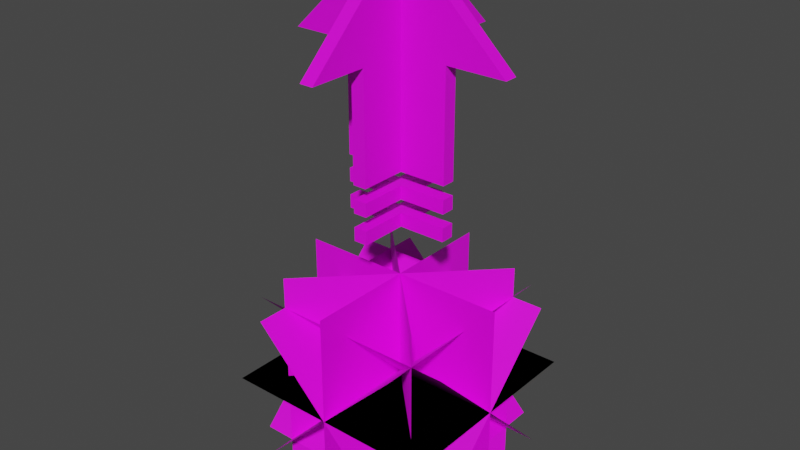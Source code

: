 # Source: pellet_inf.blend  (saved by Blender 3.6.13; exported with 4.5.12 LTS)
import bpy
from mathutils import Matrix  # noqa: F401  (used for matrix-valued properties, if any)

bpy.ops.wm.read_factory_settings(use_empty=True)
scene = bpy.context.scene
scene.name = 'pellet_inf_ref'

# ---- collections
col_collection = bpy.data.collections.new('Collection'); scene.collection.children.link(col_collection)
col_pellet_inf_ref = bpy.data.collections.new('pellet_inf_ref'); scene.collection.children.link(col_pellet_inf_ref)

# ---- images (referenced by path relative to the original .blend; pixels are not part of the script)
import os
ASSET_DIR = os.environ.get("B2B_ASSET_DIR", "")  # directory of the original .blend (textures are referenced by path, not embedded)
HERE = os.path.dirname(os.path.abspath(__file__))  # packed textures are extracted next to this script under _unpacked/

def load_image(name, relpath, width, height, colorspace="sRGB"):
    """Load a texture the original file referenced (path relative to the .blend, or extracted next to this script)."""
    p = next((c for c in (os.path.join(HERE, relpath), os.path.join(ASSET_DIR, relpath)) if relpath and os.path.exists(c)), "")
    if p:
        img = bpy.data.images.load(p, check_existing=True)
        img.name = name
    else:  # same state as the original file: an image datablock whose file is absent (Cycles renders it pink)
        img = bpy.data.images.new(name, width, height)
        img.source = "FILE"
        img.filepath = "//" + (relpath or name)
    img.colorspace_settings.name = colorspace
    return img
img_ghost_items_png = load_image('ghost_items.png', 'ghost_items.png', 1024, 1024, 'sRGB')
img_comball002_tga = load_image('comball002.tga', 'comball002.tga', 1024, 1024, 'sRGB')

# ---- materials (node trees are filled in below, after node groups)
mat_ghost_items = bpy.data.materials.new('ghost_items')
mat_ghost_items.use_backface_culling = True
mat_ghost_items.use_transparent_shadow = False
mat_ghost_items.diffuse_color = (0.7498, 0.4764, 0.6295, 1.0)
mat_eball_infinite_life = bpy.data.materials.new('eball_infinite_life')
mat_eball_infinite_life.use_transparent_shadow = False
mat_eball_infinite_life.diffuse_color = (0.6214, 0.6473, 0.6156, 1.0)
mat_dev_measuregeneric01 = bpy.data.materials.new('dev_measuregeneric01')
mat_dev_measuregeneric01.use_transparent_shadow = False
mat_dev_measuregeneric01.diffuse_color = (0.7183, 0.7691, 0.9562, 1.0)
mat_toolsblack = bpy.data.materials.new('toolsblack')
mat_toolsblack.use_transparent_shadow = False
mat_toolsblack.diffuse_color = (0.6251, 0.408, 0.9667, 1.0)

# ---- material node trees
mat_ghost_items.use_nodes = True; mat_ghost_items.node_tree.nodes.clear()
_N = mat_ghost_items.node_tree.nodes; _L = mat_ghost_items.node_tree.links
n0 = _N.new('ShaderNodeBsdfPrincipled'); n0.name = 'Principled BSDF'; n0.location = (10, 300)
n0.distribution = 'GGX'
n0.subsurface_method = 'RANDOM_WALK_SKIN'
n0.inputs[3].default_value = 1.45
n0.inputs[27].default_value = (0.0, 0.0, 0.0, 1.0)
n0.inputs[28].default_value = 1.0
n1 = _N.new('ShaderNodeOutputMaterial'); n1.name = 'Material Output'; n1.location = (300, 300)
n2 = _N.new('ShaderNodeTexImage'); n2.name = 'Image Texture'; n2.location = (-280, 269)
n2.image = img_ghost_items_png
_L.new(n0.outputs[0], n1.inputs[0])
_L.new(n2.outputs[0], n0.inputs[0])
n1.is_active_output = True
mat_eball_infinite_life.use_nodes = True; mat_eball_infinite_life.node_tree.nodes.clear()
_N = mat_eball_infinite_life.node_tree.nodes; _L = mat_eball_infinite_life.node_tree.links
n0 = _N.new('ShaderNodeOutputMaterial'); n0.name = 'Material Output'; n0.location = (408, 300)
n1 = _N.new('ShaderNodeBsdfPrincipled'); n1.name = 'Principled BSDF'; n1.location = (118, 300)
n1.distribution = 'GGX'
n1.subsurface_method = 'RANDOM_WALK_SKIN'
n1.inputs[3].default_value = 1.45
n1.inputs[27].default_value = (0.0, 0.0, 0.0, 1.0)
n1.inputs[28].default_value = 1.0
n2 = _N.new('ShaderNodeMath'); n2.name = 'Math'; n2.location = (-535, 87)
n2.operation = 'MAXIMUM'
n3 = _N.new('ShaderNodeSeparateColor'); n3.name = 'Separate Color'; n3.location = (-723, -18)
n4 = _N.new('ShaderNodeTexImage'); n4.name = 'Image Texture'; n4.location = (-1081, 285)
n4.image = img_comball002_tga
n5 = _N.new('ShaderNodeMath'); n5.name = 'Math.001'; n5.location = (-322, 37)
n5.operation = 'MAXIMUM'
n6 = _N.new('ShaderNodeMath'); n6.name = 'Math.002'; n6.location = (-102, -115)
n6.operation = 'MULTIPLY'
n6.use_clamp = True
n6.inputs[1].default_value = 4.0
_L.new(n1.outputs[0], n0.inputs[0])
_L.new(n4.outputs[0], n1.inputs[0])
_L.new(n4.outputs[0], n3.inputs[0])
_L.new(n3.outputs[0], n2.inputs[0])
_L.new(n3.outputs[1], n2.inputs[1])
_L.new(n2.outputs[0], n5.inputs[0])
_L.new(n3.outputs[2], n5.inputs[1])
_L.new(n6.outputs[0], n1.inputs[4])
_L.new(n5.outputs[0], n6.inputs[0])
n0.is_active_output = True

# ---- world
world_world = bpy.data.worlds.new('World'); scene.world = world_world
world_world.use_nodes = True; world_world.node_tree.nodes.clear()
_N = world_world.node_tree.nodes; _L = world_world.node_tree.links
n0 = _N.new('ShaderNodeOutputWorld'); n0.name = 'World Output'; n0.location = (300, 300)
n1 = _N.new('ShaderNodeBackground'); n1.name = 'Background'; n1.location = (10, 300)
n1.inputs[0].default_value = (0.05088, 0.05088, 0.05088, 1.0)
_L.new(n1.outputs[0], n0.inputs[0])
n0.is_active_output = True
world_world.color = (0.05088, 0.05088, 0.05088)
world_world.use_sun_shadow = False
world_world.sun_shadow_jitter_overblur = 0.0

# ---- meshes
me_pellet_inf_ref = bpy.data.meshes.new('pellet_inf_ref')
me_pellet_inf_ref.from_pydata([(0.9991, -0.9999, 15.0), (1.0, -16.8, 0.0), (1.0, -1.0, 0.0), (-1.0, 1.0, 0.0), (-8.0, 1.0, 0.0), (-1.0, 1.0, -16.0), (-1.0, -1.0, 0.0), (-1.0, -1.0, -16.0), (-8.0, -1.0, 0.0), (1.0, 1.0, 0.0), (8.0, 1.0, -16.0), (8.0, 1.0, 0.0), (8.0, -1.0, -16.0), (8.0, -1.0, 0.0), (1.0, -1.0, -16.0), (1.0, -8.0, 0.0), (-1.0, -8.0, -16.0), (-1.0, -8.0, 0.0), (1.0, 8.0, 0.0), (-1.0, 8.0, 0.0), (-0.9991, 0.9999, 15.0), (-1.0, 16.8, 0.0), (-0.9996, -0.9994, 15.0), (-1.0, -16.8, 0.0), (0.9995, 0.9994, 15.0), (1.0, 16.8, 0.0), (-16.8, 1.0, 0.0), (16.8, -1.0, 0.0), (-16.8, -1.0, 0.0), (16.8, 1.0, 0.0), (-8.0, 1.0, -16.0), (-8.0, -1.0, -16.0), (1.0, 1.0, -16.0), (1.0, -8.0, -16.0), (1.0, 8.0, -16.0), (-1.0, 8.0, -16.0), (-8.0, 1.0, -24.0), (-1.0, 1.0, -24.0), (-8.0, -1.0, -24.0), (-1.0, -1.0, -24.0), (8.0, 1.0, -24.0), (1.0, 1.0, -24.0), (8.0, -1.0, -24.0), (1.0, -1.0, -24.0), (1.0, -8.0, -24.0), (-1.0, -8.0, -24.0), (1.0, 8.0, -24.0), (-1.0, 8.0, -24.0), (-1.0, 1.0, -22.0), (-8.0, 1.0, -22.0), (-8.0, -1.0, -22.0), (-1.0, -1.0, -22.0), (8.0, 1.0, -22.0), (1.0, 1.0, -22.0), (1.0, -1.0, -22.0), (8.0, -1.0, -22.0), (1.0, -8.0, -22.0), (-1.0, -8.0, -22.0), (1.0, 8.0, -22.0), (-1.0, 8.0, -22.0)], [], [(2, 14, 12, 13), (3, 19, 35, 5), (13, 12, 10, 11), (9, 11, 10, 32), (4, 30, 31, 8), (3, 5, 30, 4), (6, 7, 16, 17), (29, 24, 0, 27), (6, 8, 31, 7), (2, 15, 33, 14), (1, 0, 22, 23), (21, 25, 18, 19), (13, 11, 29, 27), (20, 26, 28, 22), (9, 32, 34, 18), (17, 16, 33, 15), (18, 34, 35, 19), (6, 17, 23, 22), (24, 20, 22, 0), (24, 25, 21, 20), (23, 17, 15, 1), (26, 4, 8, 28), (8, 6, 22, 28), (3, 4, 26, 20), (21, 19, 3, 20), (25, 24, 9, 18), (11, 9, 24, 29), (1, 15, 2, 0), (13, 27, 0, 2), (14, 5, 35, 34, 32, 10, 12), (7, 31, 30, 5, 14, 33, 16)])
_k = set([(0, 1), (0, 2), (0, 27), (1, 15), (1, 23), (2, 14), (3, 5), (3, 20), (4, 8), (4, 26), (4, 30), (5, 30), (5, 35), (6, 7), (6, 22), (7, 16), (7, 31), (8, 28), (8, 31), (9, 24), (9, 32), (10, 11), (10, 12), (10, 32), (11, 13), (11, 29), (12, 13), (12, 14), (13, 27), (14, 33), (15, 17), (15, 33), (16, 17), (16, 33), (17, 23), (18, 19), (18, 25), (18, 34), (19, 21), (19, 35), (20, 21), (20, 26), (21, 25), (22, 23), (22, 28), (24, 25), (24, 29), (26, 28), (27, 29), (30, 31), (32, 34), (34, 35)])
me_pellet_inf_ref.attributes.new('sharp_edge', 'BOOLEAN', 'EDGE').data.foreach_set('value', [ (min(e.vertices), max(e.vertices)) in _k for e in me_pellet_inf_ref.edges])
_uv = me_pellet_inf_ref.uv_layers.new(name='Float2')
_uv.uv.foreach_set('vector', [0.2384, 0.6434, 0.2384, 0.2679, 0.3333, 0.2679, 0.3333, 0.6434, 0.2384, 0.6434, 0.1397, 0.6434, 0.1397, 0.2679, 0.2384, 0.2679, 0.3319, 0.2664, 0.3353, 0.2664, 0.3353, 0.2697, 0.3319, 0.2697, 0.2384, 0.6434, 0.1397, 0.6434, 0.1397, 0.2679, 0.2384, 0.2679, 0.3319, 0.2664, 0.3353, 0.2664, 0.3353, 0.2697, 0.3319, 0.2697, 0.2384, 0.6434, 0.2384, 0.2679, 0.3333, 0.2679, 0.3333, 0.6434, 0.2384, 0.6434, 0.2384, 0.2679, 0.3333, 0.2679, 0.3333, 0.6434, 0.3319, 0.2664, 0.3353, 0.2664, 0.3353, 0.2697, 0.3319, 0.2697, 0.2384, 0.6434, 0.1397, 0.6434, 0.1397, 0.2679, 0.2384, 0.2679, 0.2384, 0.6434, 0.1397, 0.6434, 0.1397, 0.2679, 0.2384, 0.2679, 0.3319, 0.2664, 0.3353, 0.2664, 0.3353, 0.2697, 0.3319, 0.2697, 0.3319, 0.2664, 0.3353, 0.2664, 0.3353, 0.2697, 0.3319, 0.2697, 0.3319, 0.2664, 0.3353, 0.2664, 0.3353, 0.2697, 0.3319, 0.2697, 0.3319, 0.2664, 0.3353, 0.2664, 0.3353, 0.2697, 0.3319, 0.2697, 0.2384, 0.6434, 0.2384, 0.2679, 0.3333, 0.2679, 0.3333, 0.6434, 0.3319, 0.2664, 0.3353, 0.2664, 0.3353, 0.2697, 0.3319, 0.2697, 0.3319, 0.2664, 0.3353, 0.2664, 0.3353, 0.2697, 0.3319, 0.2697, 0.2384, 0.6434, 0.1397, 0.6434, 0.02046, 0.6434, 0.2384, 0.9563, 0.3319, 0.2664, 0.3353, 0.2664, 0.3353, 0.2697, 0.3319, 0.2697, 0.3319, 0.2664, 0.3353, 0.2664, 0.3353, 0.2697, 0.3319, 0.2697, 0.3319, 0.2664, 0.3353, 0.2664, 0.3353, 0.2697, 0.3319, 0.2697, 0.3319, 0.2664, 0.3353, 0.2664, 0.3353, 0.2697, 0.3319, 0.2697, 0.1397, 0.6434, 0.2384, 0.6434, 0.2384, 0.9563, 0.02046, 0.6434, 0.2384, 0.6434, 0.1397, 0.6434, 0.02046, 0.6434, 0.2384, 0.9563, 0.453, 0.6434, 0.3333, 0.6434, 0.2384, 0.6434, 0.2384, 0.9563, 0.453, 0.6434, 0.2384, 0.9563, 0.2384, 0.6434, 0.3333, 0.6434, 0.3333, 0.6434, 0.2384, 0.6434, 0.2384, 0.9563, 0.453, 0.6434, 0.02046, 0.6434, 0.1397, 0.6434, 0.2384, 0.6434, 0.2384, 0.9563, 0.3333, 0.6434, 0.453, 0.6434, 0.2384, 0.9563, 0.2384, 0.6434, 0.3351, 0.2667, 0.332, 0.2698, 0.3211, 0.2698, 0.3211, 0.2667, 0.332, 0.2667, 0.332, 0.2558, 0.3351, 0.2558, 0.3318, 0.2698, 0.3202, 0.2698, 0.3202, 0.2665, 0.3318, 0.2665, 0.3351, 0.2698, 0.3351, 0.2814, 0.3318, 0.2814])
me_pellet_inf_ref.materials.append(mat_ghost_items)
me_pellet_inf_ref.update()
me_pellet_inf_ref.normals_split_custom_set([tuple(v) for v in zip(*[iter([0.0, -1.0, 0.0, 0.0, -1.0, 0.0, 0.0, -1.0, 0.0, 0.0, -1.0, 0.0, -1.0, -1.72e-06, 7.506e-07, -1.0, -1.72e-06, 7.506e-07, -1.0, -1.72e-06, 7.506e-07, -1.0, -1.72e-06, 7.506e-07, 1.0, 0.0, 0.0, 1.0, 0.0, 0.0, 1.0, 0.0, 0.0, 1.0, 0.0, 0.0, 0.0, 1.0, 0.0, 0.0, 1.0, 0.0, 0.0, 1.0, 0.0, 0.0, 1.0, 0.0, -1.0, 0.0, 0.0, -1.0, 0.0, 0.0, -1.0, 0.0, 0.0, -1.0, 0.0, 0.0, -6.812e-08, 1.0, -2.98e-08, -6.812e-08, 1.0, -2.98e-08, -6.812e-08, 1.0, -2.98e-08, -6.812e-08, 1.0, -2.98e-08, -1.0, 0.0, 0.0, -1.0, 0.0, 0.0, -1.0, 0.0, 0.0, -1.0, 0.0, 0.0, 0.6885, 4.168e-05, 0.7252, 0.6885, 4.168e-05, 0.7252, 0.6885, 4.168e-05, 0.7252, 0.6885, 4.168e-05, 0.7252, 0.0, -1.0, 0.0, 0.0, -1.0, 0.0, 0.0, -1.0, 0.0, 0.0, -1.0, 0.0, 1.0, 0.0, 0.0, 1.0, 0.0, 0.0, 1.0, 0.0, 0.0, 1.0, 0.0, 0.0, -5.5e-05, -0.6885, 0.7252, -5.5e-05, -0.6885, 0.7252, -5.5e-05, -0.6885, 0.7252, -5.5e-05, -0.6885, 0.7252, 0.0, 0.0, -1.0, 0.0, 0.0, -1.0, 0.0, 0.0, -1.0, 0.0, 0.0, -1.0, 0.0, 0.0, -1.0, 0.0, 0.0, -1.0, 0.0, 0.0, -1.0, 0.0, 0.0, -1.0, -0.6885, 2.592e-05, 0.7252, -0.6885, 2.592e-05, 0.7252, -0.6885, 2.592e-05, 0.7252, -0.6885, 2.592e-05, 0.7252, 1.0, -2.503e-06, 1.093e-06, 1.0, -2.503e-06, 1.093e-06, 1.0, -2.503e-06, 1.093e-06, 1.0, -2.503e-06, 1.093e-06, 0.0, -1.0, 0.0, 0.0, -1.0, 0.0, 0.0, -1.0, 0.0, 0.0, -1.0, 0.0, 0.0, 1.0, 0.0, 0.0, 1.0, 0.0, 0.0, 1.0, 0.0, 0.0, 1.0, 0.0, -1.0, -6.439e-08, 2.976e-05, -1.0, -6.439e-08, 2.976e-05, -1.0, -6.439e-08, 2.976e-05, -1.0, -6.439e-08, 2.976e-05, -1.641e-07, 0.0, 1.0, -1.641e-07, 0.0, 1.0, -1.641e-07, 0.0, 1.0, -1.641e-07, 0.0, 1.0, 3.346e-05, 0.6885, 0.7252, 3.346e-05, 0.6885, 0.7252, 3.346e-05, 0.6885, 0.7252, 3.346e-05, 0.6885, 0.7252, 0.0, 0.0, -1.0, 0.0, 0.0, -1.0, 0.0, 0.0, -1.0, 0.0, 0.0, -1.0, 0.0, 0.0, -1.0, 0.0, 0.0, -1.0, 0.0, 0.0, -1.0, 0.0, 0.0, -1.0, 6.036e-08, -1.0, 3.831e-05, 6.036e-08, -1.0, 3.831e-05, 6.036e-08, -1.0, 3.831e-05, 6.036e-08, -1.0, 3.831e-05, -1.245e-07, 1.0, 8.652e-06, -1.245e-07, 1.0, 8.652e-06, -1.245e-07, 1.0, 8.652e-06, -1.245e-07, 1.0, 8.652e-06, -1.0, -1.586e-06, 6.079e-05, -1.0, -1.586e-06, 6.079e-05, -1.0, -1.586e-06, 6.079e-05, -1.0, -1.586e-06, 6.079e-05, 1.0, -2.157e-06, 3.08e-05, 1.0, -2.157e-06, 3.08e-05, 1.0, -2.157e-06, 3.08e-05, 1.0, -2.157e-06, 3.08e-05, -6.036e-08, 1.0, 3.83e-05, -6.036e-08, 1.0, 3.83e-05, -6.036e-08, 1.0, 3.83e-05, -6.036e-08, 1.0, 3.83e-05, 1.0, 6.439e-08, 5.95e-05, 1.0, 6.439e-08, 5.95e-05, 1.0, 6.439e-08, 5.95e-05, 1.0, 6.439e-08, 5.95e-05, 6.413e-08, -1.0, 8.63e-06, 6.413e-08, -1.0, 8.63e-06, 6.413e-08, -1.0, 8.63e-06, 6.413e-08, -1.0, 8.63e-06, 0.0, 0.0, -1.0, 0.0, 0.0, -1.0, 0.0, 0.0, -1.0, 0.0, 0.0, -1.0, 0.0, 0.0, -1.0, 0.0, 0.0, -1.0, 0.0, 0.0, -1.0, 0.0, 0.0, -1.0, 0.0, 0.0, -1.0, 0.0, 0.0, -1.0, 0.0, 0.0, -1.0, 0.0, 0.0, -1.0, 0.0, 0.0, -1.0, 0.0, 0.0, -1.0])] * 3)])
me_pellet_inf_ref_001 = bpy.data.meshes.new('pellet_inf_ref.001')
me_pellet_inf_ref_001.from_pydata([(-16.0, -1e-06, -32.0), (16.0, 1e-06, -64.0), (16.0, 1e-06, -32.0), (-16.0, -1e-06, -64.0), (-1e-06, 16.0, -32.0), (1e-06, -16.0, -64.0), (1e-06, -16.0, -32.0), (-1e-06, 16.0, -64.0), (11.31, -11.31, -32.0), (-11.32, 11.31, -64.0), (11.31, -11.32, -64.0), (-11.32, 11.31, -32.0), (-11.31, -11.31, -32.0), (11.31, 11.31, -64.0), (-11.31, -11.31, -64.0), (11.31, 11.31, -32.0), (11.32, -11.31, -64.0)], [], [(0, 3, 1, 2), (4, 7, 5, 6), (8, 11, 9, 10), (8, 10, 16), (12, 15, 13, 14)])
me_pellet_inf_ref_001.polygons.foreach_set('use_smooth', [True] * 5)
_uv = me_pellet_inf_ref_001.uv_layers.new(name='Float2')
_uv.uv.foreach_set('vector', [1.0, 0.0, 0.0, 0.0, 0.0, 1.0, 1.0, 1.0, 1.0, 1.0, 1.0, 0.0, 0.0, 0.0, 0.0, 1.0, 0.0, 0.0, 0.0, 1.0, 1.0, 1.0, 1.0, 0.0, 0.0, 0.0, 1.0, 0.0, 1.0, 1.0, 0.0, 1.0, 1.0, 1.0, 1.0, 0.0, 0.0, 0.0])
me_pellet_inf_ref_001.materials.append(mat_eball_infinite_life)
me_pellet_inf_ref_001.update()
me_pellet_inf_ref_001.normals_split_custom_set([tuple(v) for v in zip(*[iter([6.25e-08, -1.0, 0.0, 6.25e-08, -1.0, 0.0, 6.25e-08, -1.0, 0.0, 6.25e-08, -1.0, 0.0, -1.0, -6.25e-08, 0.0, -1.0, -6.25e-08, 0.0, -1.0, -6.25e-08, 0.0, -1.0, -6.25e-08, 0.0, -0.5054, -0.8629, 2.558e-05, -0.7071, -0.7071, 0.0001649, -0.7071, -0.7071, 0.0001649, -0.2527, -0.9675, 5.399e-05, -0.5054, -0.8629, 2.558e-05, -0.2527, -0.9675, 5.399e-05, -0.2527, -0.9675, 5.365e-05, -0.7071, 0.7071, 0.0, -0.7071, 0.7071, 0.0, -0.7071, 0.7071, 0.0, -0.7071, 0.7071, 0.0])] * 3)])
me_pellet_inf_ref_002 = bpy.data.meshes.new('pellet_inf_ref.002')
me_pellet_inf_ref_002.from_pydata([(11.31, 16.0, -59.31), (-11.32, -16.0, -36.68), (11.31, -16.0, -59.31), (-11.32, 16.0, -36.68), (11.32, 16.0, -36.69), (-11.32, -16.0, -59.32), (11.32, -16.0, -36.69), (-11.32, 16.0, -59.32)], [], [(0, 3, 1, 2), (4, 7, 5, 6)])
me_pellet_inf_ref_002.polygons.foreach_set('use_smooth', [True] * 2)
_uv = me_pellet_inf_ref_002.uv_layers.new(name='Float2')
_uv.uv.foreach_set('vector', [0.0, 0.0, 1.0, 0.0, 1.0, 1.0, 0.0, 1.0, 0.0, 1.0, 1.0, 1.0, 1.0, 0.0, 0.0, 0.0])
me_pellet_inf_ref_002.materials.append(mat_eball_infinite_life)
me_pellet_inf_ref_002.materials.append(mat_dev_measuregeneric01)
me_pellet_inf_ref_002.materials.append(mat_ghost_items)
me_pellet_inf_ref_002.materials.append(mat_toolsblack)
me_pellet_inf_ref_002.update()
me_pellet_inf_ref_002.normals_split_custom_set([tuple(v) for v in zip(*[iter([0.7071, 4.214e-08, 0.7071, 0.7071, 4.214e-08, 0.7071, 0.7071, 4.214e-08, 0.7071, 0.7071, 4.214e-08, 0.7071, -0.7071, -2.107e-08, 0.7071, -0.7071, -2.107e-08, 0.7071, -0.7071, -2.107e-08, 0.7071, -0.7071, -2.107e-08, 0.7071])] * 3)])
me_pellet_inf_ref_003 = bpy.data.meshes.new('pellet_inf_ref.003')
me_pellet_inf_ref_003.from_pydata([(16.0, -11.31, -36.69), (-16.0, 11.31, -59.31), (-16.0, -11.31, -36.69), (16.0, 11.31, -59.31), (16.0, -11.31, -59.31), (-16.0, 11.32, -36.68), (-16.0, -11.31, -59.31), (16.0, 11.32, -36.68), (16.0, -16.0, -48.0), (-16.0, 16.0, -48.0), (-16.0, -16.0, -48.0), (16.0, 16.0, -48.0), (16.0, -16.0, -48.0), (-16.0, 16.0, -48.0), (-16.0, -16.0, -48.0)], [], [(12, 11, 13, 14), (4, 7, 5, 6), (8, 11, 9, 10), (0, 3, 1, 2)])
me_pellet_inf_ref_003.polygons.foreach_set('use_smooth', [True] * 4)
_uv = me_pellet_inf_ref_003.uv_layers.new(name='Float2')
_uv.uv.foreach_set('vector', [0.0, 0.0, 1.0, 0.0, 1.0, 1.0, 0.0, 1.0, 0.0, 0.0, 1.0, 0.0, 1.0, 1.0, 0.0, 1.0, 0.0, 1.0, 0.0, 0.0, 1.0, 0.0, 1.0, 1.0, 1.0, 1.0, 0.0, 1.0, 0.0, 0.0, 1.0, 0.0])
me_pellet_inf_ref_003.materials.append(mat_eball_infinite_life)
me_pellet_inf_ref_003.materials.append(mat_dev_measuregeneric01)
me_pellet_inf_ref_003.materials.append(mat_ghost_items)
me_pellet_inf_ref_003.materials.append(mat_toolsblack)
me_pellet_inf_ref_003.update()
me_pellet_inf_ref_003.normals_split_custom_set([tuple(v) for v in zip(*[iter([0.0, 0.0, 1.0, 0.0, 0.0, 1.0, 0.0, 0.0, 1.0, 0.0, 0.0, 1.0, 0.0, -0.7071, 0.7071, 0.0, -0.7071, 0.7071, 0.0, -0.7071, 0.7071, 0.0, -0.7071, 0.7071, 0.0, 0.0, 1.0, 0.0, 0.0, 1.0, 0.0, 0.0, 1.0, 0.0, 0.0, 1.0, 0.0, 0.7071, 0.7071, 0.0, 0.7071, 0.7071, 0.0, 0.7071, 0.7071, 0.0, 0.7071, 0.7071])] * 3)])
me_pellet_inf_ref_004 = bpy.data.meshes.new('pellet_inf_ref.004')
me_pellet_inf_ref_004.from_pydata([(-8.0, 1.0, -20.0), (-1.0, 1.0, -20.0), (-8.0, -1.0, -20.0), (-1.0, -1.0, -20.0), (8.0, 1.0, -20.0), (1.0, 1.0, -20.0), (8.0, -1.0, -20.0), (1.0, -1.0, -20.0), (1.0, -8.0, -20.0), (-1.0, -8.0, -20.0), (1.0, 8.0, -20.0), (-1.0, 8.0, -20.0), (-1.0, 1.0, -18.0), (-8.0, 1.0, -18.0), (-8.0, -1.0, -18.0), (-1.0, -1.0, -18.0), (8.0, 1.0, -18.0), (1.0, 1.0, -18.0), (1.0, -1.0, -18.0), (8.0, -1.0, -18.0), (1.0, -8.0, -18.0), (-1.0, -8.0, -18.0), (1.0, 8.0, -18.0), (-1.0, 8.0, -18.0)], [], [(7, 1, 11, 10, 5, 4, 6), (3, 2, 0, 1, 7, 8, 9), (18, 19, 16, 17, 22, 23, 12), (15, 21, 20, 18, 12, 13, 14), (0, 13, 12, 1), (1, 12, 23, 11), (7, 18, 20, 8), (11, 23, 22, 10), (3, 15, 14, 2), (2, 14, 13, 0), (9, 21, 15, 3), (5, 17, 16, 4), (4, 16, 19, 6), (10, 22, 17, 5), (6, 19, 18, 7), (8, 20, 21, 9)])
_k = set([(0, 1), (0, 2), (1, 11), (2, 3), (3, 9), (4, 5), (4, 6), (5, 10), (6, 7), (7, 8), (8, 9), (10, 11), (12, 13), (12, 23), (13, 14), (14, 15), (15, 21), (16, 17), (16, 19), (17, 22), (18, 19), (18, 20), (20, 21), (22, 23)])
me_pellet_inf_ref_004.attributes.new('sharp_edge', 'BOOLEAN', 'EDGE').data.foreach_set('value', [ (min(e.vertices), max(e.vertices)) in _k for e in me_pellet_inf_ref_004.edges])
_uv = me_pellet_inf_ref_004.uv_layers.new(name='Float2')
_uv.uv.foreach_set('vector', [0.3351, 0.2667, 0.332, 0.2698, 0.3211, 0.2698, 0.3211, 0.2667, 0.332, 0.2667, 0.332, 0.2558, 0.3351, 0.2558, 0.3318, 0.2698, 0.3202, 0.2698, 0.3202, 0.2665, 0.3318, 0.2665, 0.3351, 0.2698, 0.3351, 0.2814, 0.3318, 0.2814, 0.3351, 0.2667, 0.3351, 0.2558, 0.332, 0.2558, 0.332, 0.2667, 0.3211, 0.2667, 0.3211, 0.2698, 0.332, 0.2698, 0.3318, 0.2698, 0.3318, 0.2814, 0.3351, 0.2814, 0.3351, 0.2698, 0.3318, 0.2665, 0.3202, 0.2665, 0.3202, 0.2698, 0.3364, 0.2692, 0.1381, 0.2692, 0.1381, 0.0006394, 0.3364, 0.0006394, 0.1381, 0.0006394, 0.3364, 0.0006394, 0.3364, 0.2692, 0.1381, 0.2692, 0.1381, 0.0006394, 0.3364, 0.0006394, 0.3364, 0.2692, 0.1381, 0.2692, 0.3211, 0.2698, 0.3211, 0.2698, 0.3211, 0.2667, 0.3211, 0.2667, 0.1381, 0.0006394, 0.3364, 0.0006394, 0.3364, 0.2692, 0.1381, 0.2692, 0.3202, 0.2698, 0.3202, 0.2698, 0.3202, 0.2665, 0.3202, 0.2665, 0.3364, 0.2692, 0.1381, 0.2692, 0.1381, 0.0006394, 0.3364, 0.0006394, 0.1381, 0.0006394, 0.3364, 0.0006394, 0.3364, 0.2692, 0.1381, 0.2692, 0.332, 0.2558, 0.332, 0.2558, 0.3351, 0.2558, 0.3351, 0.2558, 0.3364, 0.2692, 0.1381, 0.2692, 0.1381, 0.0006394, 0.3364, 0.0006394, 0.3364, 0.2692, 0.1381, 0.2692, 0.1381, 0.0006394, 0.3364, 0.0006394, 0.3351, 0.2814, 0.3351, 0.2814, 0.3318, 0.2814, 0.3318, 0.2814])
me_pellet_inf_ref_004.materials.append(mat_ghost_items)
me_pellet_inf_ref_004.update()
me_pellet_inf_ref_004.normals_split_custom_set([tuple(v) for v in zip(*[iter([0.0, 0.0, -1.0, 0.0, 0.0, -1.0, 0.0, 0.0, -1.0, 0.0, 0.0, -1.0, 0.0, 0.0, -1.0, 0.0, 0.0, -1.0, 0.0, 0.0, -1.0, 0.0, 0.0, -1.0, 0.0, 0.0, -1.0, 0.0, 0.0, -1.0, 0.0, 0.0, -1.0, 0.0, 0.0, -1.0, 0.0, 0.0, -1.0, 0.0, 0.0, -1.0, 0.0, 0.0, 1.0, 0.0, 0.0, 1.0, 0.0, 0.0, 1.0, 0.0, 0.0, 1.0, 0.0, 0.0, 1.0, 0.0, 0.0, 1.0, 0.0, 0.0, 1.0, 0.0, 0.0, 1.0, 0.0, 0.0, 1.0, 0.0, 0.0, 1.0, 0.0, 0.0, 1.0, 0.0, 0.0, 1.0, 0.0, 0.0, 1.0, 0.0, 0.0, 1.0, 0.0, 1.0, 0.0, 0.0, 1.0, 0.0, 0.0, 1.0, 0.0, 0.0, 1.0, 0.0, -1.0, 0.0, 0.0, -1.0, 0.0, 0.0, -1.0, 0.0, 0.0, -1.0, 0.0, 0.0, 1.0, 0.0, 0.0, 1.0, 0.0, 0.0, 1.0, 0.0, 0.0, 1.0, 0.0, 0.0, 0.0, 1.0, 0.0, 0.0, 1.0, 0.0, 0.0, 1.0, 0.0, 0.0, 1.0, 0.0, 0.0, -1.0, 0.0, 0.0, -1.0, 0.0, 0.0, -1.0, 0.0, 0.0, -1.0, 0.0, -1.0, 0.0, 0.0, -1.0, 0.0, 0.0, -1.0, 0.0, 0.0, -1.0, 0.0, 0.0, -1.0, 0.0, 0.0, -1.0, 0.0, 0.0, -1.0, 0.0, 0.0, -1.0, 0.0, 0.0, 0.0, 1.0, 0.0, 0.0, 1.0, 0.0, 0.0, 1.0, 0.0, 0.0, 1.0, 0.0, 1.0, 0.0, 0.0, 1.0, 0.0, 0.0, 1.0, 0.0, 0.0, 1.0, 0.0, 0.0, 1.0, 0.0, 0.0, 1.0, 0.0, 0.0, 1.0, 0.0, 0.0, 1.0, 0.0, 0.0, 0.0, -1.0, 0.0, 0.0, -1.0, 0.0, 0.0, -1.0, 0.0, 0.0, -1.0, 0.0, 0.0, -1.0, 0.0, 0.0, -1.0, 0.0, 0.0, -1.0, 0.0, 0.0, -1.0, 0.0])] * 3)])
arm_pellet_inf_ref_skeleton = bpy.data.armatures.new('pellet_inf_ref_skeleton')  # bones are not reproduced

# ---- objects
ob_pellet_inf_ref_skeleton = bpy.data.objects.new('pellet_inf_ref_skeleton', arm_pellet_inf_ref_skeleton)
ob_arrow = bpy.data.objects.new('arrow', me_pellet_inf_ref)
ob_pellet_z = bpy.data.objects.new('pellet_z', me_pellet_inf_ref_001)
ob_pellet_y = bpy.data.objects.new('pellet_y', me_pellet_inf_ref_002)
ob_pellet_x = bpy.data.objects.new('pellet_x', me_pellet_inf_ref_003)
ob_dash = bpy.data.objects.new('dash', me_pellet_inf_ref_004)

# ---- transforms, parenting, visibility, modifiers, constraints
ob_pellet_inf_ref_skeleton.location = (0.0, 0.0, 0.0)
ob_pellet_inf_ref_skeleton.show_in_front = True
ob_arrow.parent = ob_pellet_inf_ref_skeleton
ob_arrow.location = (0.0, 0.0, 0.0)
_vg = ob_arrow.vertex_groups.new(name='static_prop')
_vg.add([0, 1, 2, 3, 4, 5, 6, 7, 8, 9, 10, 11, 12, 13, 14, 15, 16, 17, 18, 19, 20, 21, 22, 23, 24, 25, 26, 27, 28, 29, 30, 31, 32, 33, 34, 35, 36, 37, 38, 39, 40, 41, 42, 43, 44, 45, 46, 47, 48, 49, 50, 51, 52, 53, 54, 55, 56, 57, 58, 59], 1.0, 'REPLACE')
_m = ob_arrow.modifiers.new('Armature', 'ARMATURE')
_m.object = ob_pellet_inf_ref_skeleton
ob_pellet_z.parent = ob_pellet_inf_ref_skeleton
ob_pellet_z.location = (0.0, 0.0, 0.0)
_vg = ob_pellet_z.vertex_groups.new(name='static_prop')
_vg.add([0, 1, 2, 3, 4, 5, 6, 7, 8, 9, 10, 11, 12, 13, 14, 15, 16], 1.0, 'REPLACE')
_m = ob_pellet_z.modifiers.new('Armature', 'ARMATURE')
_m.object = ob_pellet_inf_ref_skeleton
ob_pellet_y.parent = ob_pellet_inf_ref_skeleton
ob_pellet_y.location = (0.0, 0.0, 0.0)
_vg = ob_pellet_y.vertex_groups.new(name='static_prop')
_vg.add([0, 1, 2, 3, 4, 5, 6, 7], 1.0, 'REPLACE')
_m = ob_pellet_y.modifiers.new('Armature', 'ARMATURE')
_m.object = ob_pellet_inf_ref_skeleton
ob_pellet_x.parent = ob_pellet_inf_ref_skeleton
ob_pellet_x.location = (0.0, 0.0, 0.0)
_vg = ob_pellet_x.vertex_groups.new(name='static_prop')
_vg.add([0, 1, 2, 3, 4, 5, 6, 7, 8, 9, 10, 11, 12, 13, 14], 1.0, 'REPLACE')
_m = ob_pellet_x.modifiers.new('Armature', 'ARMATURE')
_m.object = ob_pellet_inf_ref_skeleton
ob_dash.parent = ob_pellet_inf_ref_skeleton
ob_dash.location = (0.0, 0.0, 0.0)
_vg = ob_dash.vertex_groups.new(name='static_prop')
_m = ob_dash.modifiers.new('Array', 'ARRAY')
_m.use_constant_offset = True
_m.constant_offset_displace = (0.0, 0.0, -4.0)
_m.use_relative_offset = False

# ---- collection membership
scene.collection.objects.link(ob_pellet_inf_ref_skeleton)
col_pellet_inf_ref.objects.link(ob_arrow)
col_pellet_inf_ref.objects.link(ob_pellet_z)
col_pellet_inf_ref.objects.link(ob_pellet_y)
col_pellet_inf_ref.objects.link(ob_pellet_x)
col_pellet_inf_ref.objects.link(ob_dash)

# ---- scene / render settings (as saved in the file)
scene.frame_start = 1; scene.frame_end = 250; scene.frame_set(0)
scene.render.engine = 'BLENDER_EEVEE_NEXT'
scene.cycles.use_denoising = False
scene.cycles.sampling_pattern = 'TABULATED_SOBOL'
scene.view_settings.view_transform = 'Filmic'
bpy.context.view_layer.update()

# ---- added for rendering (the .blend has no active camera and no usable light): camera, sun
cam_auto = bpy.data.cameras.new('AutoCamera')
cam_auto.lens = 50.0
cam_auto.sensor_width = 36.0
cam_auto.clip_end = 1496.92
ob_auto_camera = bpy.data.objects.new('AutoCamera', cam_auto)
scene.collection.objects.link(ob_auto_camera)
ob_auto_camera.location = (85.2948, -102.354, 43.7358)
ob_auto_camera.rotation_euler = (1.09748, -7.21219e-08, 0.694738)
scene.camera = ob_auto_camera
light_auto_sun = bpy.data.lights.new('AutoSun', 'SUN')
light_auto_sun.energy = 3.0
light_auto_sun.angle = 0.0523599
ob_auto_sun = bpy.data.objects.new('AutoSun', light_auto_sun)
scene.collection.objects.link(ob_auto_sun)
ob_auto_sun.rotation_euler = (0.872665, 0.174533, 0.523599)
bpy.context.view_layer.update()

